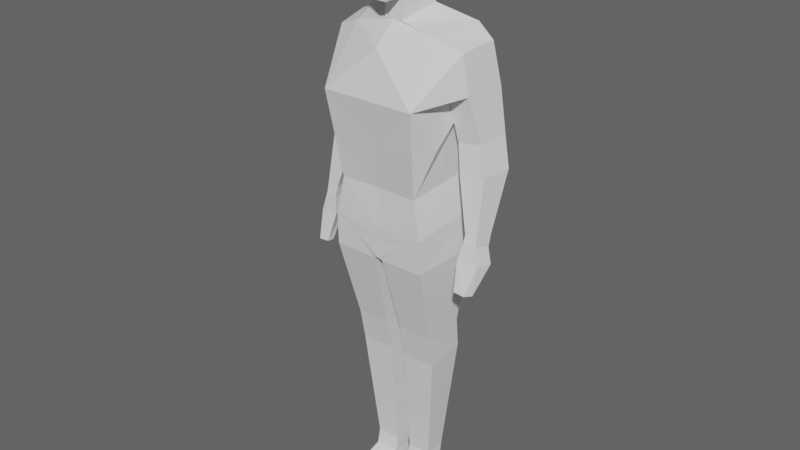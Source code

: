 # Source: human.blend  (saved by Blender 3.5.10; exported with 4.5.12 LTS)
import bpy
from mathutils import Matrix  # noqa: F401  (used for matrix-valued properties, if any)

bpy.ops.wm.read_factory_settings(use_empty=True)
scene = bpy.context.scene
scene.name = 'Scene'

# ---- collections
col_collection = bpy.data.collections.new('Collection'); scene.collection.children.link(col_collection)

# ---- world
world_world = bpy.data.worlds.new('World'); scene.world = world_world
world_world.use_nodes = True; world_world.node_tree.nodes.clear()
_N = world_world.node_tree.nodes; _L = world_world.node_tree.links
n0 = _N.new('ShaderNodeOutputWorld'); n0.name = 'World Output'; n0.location = (300, 300)
n1 = _N.new('ShaderNodeBackground'); n1.name = 'Background'; n1.location = (10, 300)
n1.inputs[0].default_value = (0.05088, 0.05088, 0.05088, 1.0)
n1.inputs[1].default_value = 2.0
_L.new(n1.outputs[0], n0.inputs[0])
n0.is_active_output = True
world_world.color = (0.05088, 0.05088, 0.05088)
world_world.use_sun_shadow = False
world_world.sun_shadow_jitter_overblur = 0.0

# ---- meshes
me_cube = bpy.data.meshes.new('Cube')
me_cube.from_pydata([(-0.01492, -0.07681, 1.555), (-0.06798, -0.08275, 1.775), (-0.05842, 0.07114, 1.593), (-0.06798, 0.07264, 1.767), (-0.02869, -0.02735, 1.565), (-0.07581, -0.0003654, 1.78), (-0.07019, -0.08487, 1.664), (-0.07019, 0.101, 1.678), (-0.09213, -0.0003654, 1.652), (0.0, 0.07114, 1.593), (0.0, 0.08155, 1.776), (0.0, -0.07681, 1.555), (0.0, -0.08275, 1.775), (0.0, -0.0003654, 1.804), (0.0, -0.02735, 1.565), (0.0, -0.1098, 1.635), (0.0, 0.1063, 1.678), (-0.05842, 0.06575, 1.534), (-0.02869, -0.0312, 1.499), (0.0, 0.06575, 1.534), (0.0, -0.0312, 1.499), (-0.1445, -0.1412, 1.31), (0.0, 0.09198, 1.332), (0.0, -0.1412, 1.31), (-0.1674, 0.1063, 1.495), (-0.1296, -0.02545, 1.473), (0.0, -0.101, 1.44), (0.0, 0.1278, 1.437), (-0.241, 0.1099, 1.338), (-0.2214, -0.003293, 1.332), (-0.2215, 0.09601, 1.458), (-0.2039, -0.00514, 1.445), (-0.1432, 0.07046, 1.077), (-0.1232, -0.09901, 1.049), (0.0, 0.07046, 1.077), (0.0, -0.09463, 1.049), (-0.1584, -0.007826, 1.324), (-0.1682, 0.1164, 0.9693), (-0.1712, 0.0939, 0.8511), (-0.1475, -0.1005, 0.8334), (0.0, -0.1038, 0.8398), (0.0, -0.1043, 0.9353), (0.0, 0.0952, 0.8618), (-0.1464, -0.1043, 0.9353), (-0.1742, 0.1079, 1.343), (-0.01651, 0.0939, 0.8511), (-0.01361, -0.1005, 0.8334), (-0.09702, 0.0116, 0.1377), (-0.1384, 0.08471, 0.6059), (-0.1294, -0.03522, 0.5877), (-0.09901, 0.07509, 0.1502), (-0.129, -0.02174, 1.28e-05), (-0.02542, 0.08471, 0.6059), (-0.02339, -0.03522, 0.5877), (0.0, 0.1164, 0.9693), (-0.1302, 0.1042, 0.5061), (-0.1294, -0.01571, 0.4879), (-0.09943, 0.06526, 0.09193), (-0.09701, 0.001816, 0.09193), (-0.02542, 0.1042, 0.5061), (-0.02339, -0.01571, 0.4879), (-0.1224, 0.06412, 1.28e-05), (-0.02554, 0.07509, 0.1502), (-0.02415, 0.0116, 0.1377), (-0.1154, -0.1041, 0.03027), (-0.02416, 0.003799, 0.09193), (-0.02728, 0.06723, 0.09193), (-0.0241, 0.06648, 1.28e-05), (-0.01838, -0.01912, 1.28e-05), (-0.03376, -0.1023, 0.03027), (-0.1285, -0.107, 1.28e-05), (-0.03369, -0.1048, 1.28e-05), (-0.1762, 0.02032, 1.19), (-0.2433, 0.02598, 1.199), (-0.2597, 0.1128, 1.205), (-0.1935, 0.1105, 1.21), (-0.1895, 0.01204, 1.102), (-0.2623, 0.0177, 1.112), (-0.2801, 0.1046, 1.117), (-0.2083, 0.1022, 1.122), (-0.2305, -0.01278, 0.9507), (-0.2681, -0.008696, 0.9554), (-0.2773, 0.03976, 0.9496), (-0.2402, 0.03899, 0.9526), (-0.23, -0.02082, 0.9243), (-0.2676, -0.01593, 0.928), (-0.2768, 0.03055, 0.9132), (-0.2397, 0.03037, 0.9163), (-0.2199, -0.03234, 0.8777), (-0.2798, -0.02474, 0.8704), (-0.2927, 0.02128, 0.8687), (-0.235, 0.021, 0.8735), (-0.2303, -0.05834, 0.7946), (-0.2639, -0.05766, 0.7913), (-0.2753, -0.03375, 0.7873), (-0.2321, -0.03387, 0.7909), (-0.1284, -0.01306, 0.03379), (-0.1239, 0.07087, 0.01984), (-0.0251, 0.0728, 0.01984), (-0.01861, -0.01061, 0.03415), (-0.1247, -0.1128, 0.01984), (-0.03351, -0.1114, 0.01984), (-0.08977, -0.1027, 0.9022), (0.0, -0.1043, 0.9009), (-0.01651, 0.1051, 0.9036), (0.0, 0.1058, 0.9156), (-0.1631, -0.05342, 1.187), (-0.1339, -0.1201, 1.18), (0.0, -0.1179, 1.18)], [], [(44, 22, 34, 32), (32, 34, 54, 37), (15, 12, 1, 6), (6, 1, 5, 8), (0, 6, 8, 4), (13, 5, 1, 12), (11, 15, 6, 0), (2, 7, 16, 9), (14, 4, 18, 20), (4, 14, 11, 0), (21, 25, 31, 29), (4, 8, 7, 2), (7, 3, 10, 16), (44, 32, 33, 106), (2, 9, 19, 17), (26, 25, 21, 23), (24, 27, 22, 44), (17, 19, 27, 24), (4, 2, 17, 18), (18, 17, 24, 25), (24, 44, 28, 30), (31, 30, 28, 29), (25, 24, 30, 31), (56, 55, 50, 47), (20, 18, 25, 26), (21, 107, 108, 23), (45, 42, 40, 46), (39, 46, 102, 43), (37, 54, 105, 104), (49, 48, 55, 56), (38, 45, 52, 48), (46, 39, 49, 53), (45, 46, 53, 52), (40, 103, 102, 46), (8, 5, 3, 7), (37, 38, 39, 43), (53, 60, 59, 52), (33, 43, 41, 35), (47, 50, 57, 58), (60, 63, 62, 59), (53, 49, 56, 60), (48, 52, 59, 55), (62, 63, 65, 66), (58, 57, 97, 96), (50, 62, 66, 57), (63, 47, 58, 65), (60, 56, 47, 63), (55, 59, 62, 50), (66, 65, 99, 98), (68, 51, 61, 67), (97, 98, 67, 61), (96, 51, 70, 100), (65, 58, 64, 69), (96, 97, 61, 51), (101, 100, 70, 71), (51, 68, 71, 70), (99, 65, 69, 101), (36, 21, 29), (28, 44, 75, 74), (36, 29, 73, 72), (44, 36, 72, 75), (29, 28, 74, 73), (13, 10, 3, 5), (72, 73, 77, 76), (75, 72, 76, 79), (74, 75, 79, 78), (73, 74, 78, 77), (79, 76, 80, 83), (78, 79, 83, 82), (77, 78, 82, 81), (76, 77, 81, 80), (82, 83, 87, 86), (81, 82, 86, 85), (80, 81, 85, 84), (83, 80, 84, 87), (84, 85, 89, 88), (87, 84, 88, 91), (86, 87, 91, 90), (85, 86, 90, 89), (90, 91, 95, 94), (89, 90, 94, 93), (88, 89, 93, 92), (91, 88, 92, 95), (93, 94, 95, 92), (68, 99, 101, 71), (69, 64, 100, 101), (98, 99, 68, 67), (43, 33, 32, 37), (58, 96, 100, 64), (57, 66, 98, 97), (103, 41, 43, 102), (42, 45, 104, 105), (38, 37, 104, 45), (21, 106, 33, 107), (44, 106, 21, 36), (35, 108, 107, 33), (39, 38, 48, 49)])
_uv = me_cube.uv_layers.new(name='UVMap')
_uv.uv.foreach_set('vector', [0.375, 0.25, 0.375, 0.375, 0.375, 0.375, 0.375, 0.25, 0.375, 0.25, 0.375, 0.375, 0.375, 0.375, 0.375, 0.25, 0.5, 0.875, 0.625, 0.875, 0.625, 1.0, 0.5, 1.0, 0.5, 0.0, 0.625, 0.0, 0.625, 0.125, 0.5, 0.125, 0.375, 0.0, 0.5, 0.0, 0.5, 0.125, 0.375, 0.08088, 0.75, 0.625, 0.875, 0.625, 0.875, 0.75, 0.75, 0.75, 0.375, 0.875, 0.5, 0.875, 0.5, 1.0, 0.375, 1.0, 0.375, 0.25, 0.5, 0.25, 0.5, 0.375, 0.375, 0.375, 0.25, 0.6691, 0.125, 0.6691, 0.125, 0.6691, 0.25, 0.6691, 0.125, 0.6691, 0.25, 0.6691, 0.25, 0.75, 0.125, 0.75, 0.125, 0.6691, 0.125, 0.6691, 0.125, 0.6691, 0.125, 0.6691, 0.375, 0.08088, 0.5, 0.125, 0.5, 0.25, 0.375, 0.25, 0.5, 0.25, 0.625, 0.25, 0.625, 0.375, 0.5, 0.375, 0.375, 0.25, 0.375, 0.25, 0.0, 0.0, 0.0, 0.0, 0.375, 0.25, 0.375, 0.375, 0.375, 0.375, 0.375, 0.25, 0.25, 0.6691, 0.125, 0.6691, 0.125, 0.6691, 0.25, 0.6691, 0.375, 0.25, 0.375, 0.375, 0.375, 0.375, 0.375, 0.25, 0.375, 0.25, 0.375, 0.375, 0.375, 0.375, 0.375, 0.25, 0.375, 0.08088, 0.375, 0.25, 0.375, 0.25, 0.375, 0.08088, 0.375, 0.08088, 0.375, 0.25, 0.375, 0.25, 0.375, 0.08088, 0.375, 0.25, 0.375, 0.25, 0.375, 0.25, 0.375, 0.25, 0.375, 0.08088, 0.375, 0.25, 0.375, 0.25, 0.375, 0.0602, 0.375, 0.08088, 0.375, 0.25, 0.375, 0.25, 0.375, 0.08088, 0.125, 0.6691, 0.125, 0.5, 0.125, 0.5, 0.125, 0.6691, 0.25, 0.6691, 0.125, 0.6691, 0.125, 0.6691, 0.25, 0.6691, 0.125, 0.6691, 0.125, 0.6691, 0.0, 0.0, 0.25, 0.6691, 0.2377, 0.5, 0.25, 0.4973, 0.2477, 0.6691, 0.2377, 0.6691, 0.125, 0.6691, 0.2377, 0.6691, 0.02541, 0.136, 0.125, 0.6691, 0.375, 0.25, 0.375, 0.375, 0.0, 0.0, 0.0, 0.0, 0.125, 0.6691, 0.125, 0.5, 0.125, 0.5, 0.125, 0.6691, 0.375, 0.25, 0.375, 0.3627, 0.375, 0.3627, 0.375, 0.25, 0.2377, 0.6691, 0.125, 0.6691, 0.125, 0.6691, 0.2377, 0.6691, 0.2377, 0.5, 0.2377, 0.6691, 0.2377, 0.6691, 0.2377, 0.5, 0.2477, 0.6691, 0.0, 0.0, 0.02541, 0.136, 0.2377, 0.6691, 0.5, 0.125, 0.625, 0.125, 0.625, 0.25, 0.5, 0.25, 0.125, 0.5, 0.125, 0.5, 0.125, 0.6691, 0.125, 0.6691, 0.2377, 0.6691, 0.2377, 0.6691, 0.2377, 0.5, 0.2377, 0.5, 0.125, 0.6691, 0.125, 0.6691, 0.2318, 0.6691, 0.25, 0.6691, 0.125, 0.6691, 0.125, 0.5, 0.125, 0.5, 0.125, 0.6691, 0.2377, 0.6691, 0.2377, 0.6691, 0.2377, 0.5, 0.2377, 0.5, 0.2377, 0.6691, 0.125, 0.6691, 0.125, 0.6691, 0.2377, 0.6691, 0.375, 0.25, 0.375, 0.3627, 0.375, 0.3627, 0.375, 0.25, 0.2377, 0.5, 0.2377, 0.6691, 0.2377, 0.6691, 0.2377, 0.5, 0.125, 0.6691, 0.125, 0.5, 0.125, 0.5, 0.125, 0.6691, 0.375, 0.25, 0.375, 0.3627, 0.375, 0.3627, 0.375, 0.25, 0.2377, 0.6691, 0.125, 0.6691, 0.125, 0.6691, 0.2377, 0.6691, 0.2377, 0.6691, 0.125, 0.6691, 0.125, 0.6691, 0.2377, 0.6691, 0.375, 0.25, 0.375, 0.3627, 0.375, 0.3627, 0.375, 0.25, 0.2377, 0.5, 0.2377, 0.6691, 0.2377, 0.6691, 0.2377, 0.5, 0.2377, 0.6691, 0.125, 0.6691, 0.125, 0.5, 0.2377, 0.5, 0.375, 0.25, 0.375, 0.3627, 0.375, 0.3627, 0.375, 0.25, 0.125, 0.6691, 0.125, 0.6691, 0.125, 0.6691, 0.125, 0.6691, 0.2377, 0.6691, 0.125, 0.6691, 0.125, 0.6691, 0.2377, 0.6691, 0.125, 0.6691, 0.125, 0.5, 0.125, 0.5, 0.125, 0.6691, 0.2377, 0.6691, 0.125, 0.6691, 0.125, 0.6691, 0.2377, 0.6691, 0.125, 0.6691, 0.2377, 0.6691, 0.2377, 0.6691, 0.125, 0.6691, 0.2377, 0.6691, 0.2377, 0.6691, 0.2377, 0.6691, 0.2377, 0.6691, 0.0, 0.0, 0.0, 0.0, 0.0, 0.0, 0.375, 0.25, 0.375, 0.25, 0.375, 0.25, 0.375, 0.25, 0.0, 0.0, 0.0, 0.0, 0.0, 0.0, 0.0, 0.0, 0.125, 0.5, 0.125, 0.5921, 0.125, 0.5846, 0.125, 0.5, 0.375, 0.0602, 0.375, 0.25, 0.375, 0.25, 0.375, 0.08088, 0.75, 0.625, 0.75, 0.5, 0.875, 0.5, 0.875, 0.625, 0.0, 0.0, 0.0, 0.0, 0.0, 0.0, 0.0, 0.0, 0.125, 0.5, 0.125, 0.5846, 0.125, 0.5846, 0.125, 0.5, 0.375, 0.25, 0.375, 0.25, 0.375, 0.25, 0.375, 0.25, 0.375, 0.08088, 0.375, 0.25, 0.375, 0.25, 0.375, 0.08088, 0.125, 0.5, 0.125, 0.5846, 0.125, 0.5846, 0.125, 0.5, 0.375, 0.25, 0.375, 0.25, 0.375, 0.25, 0.375, 0.25, 0.375, 0.08088, 0.375, 0.25, 0.375, 0.25, 0.375, 0.08088, 0.0, 0.0, 0.0, 0.0, 0.0, 0.0, 0.0, 0.0, 0.375, 0.25, 0.375, 0.25, 0.375, 0.25, 0.375, 0.25, 0.375, 0.08088, 0.375, 0.25, 0.375, 0.25, 0.375, 0.08088, 0.0, 0.0, 0.0, 0.0, 0.0, 0.0, 0.0, 0.0, 0.125, 0.5, 0.125, 0.5846, 0.125, 0.5846, 0.125, 0.5, 0.0, 0.0, 0.0, 0.0, 0.0, 0.0, 0.0, 0.0, 0.125, 0.5, 0.125, 0.5846, 0.125, 0.5846, 0.125, 0.5, 0.375, 0.25, 0.375, 0.25, 0.375, 0.25, 0.375, 0.25, 0.375, 0.08088, 0.375, 0.25, 0.375, 0.25, 0.375, 0.08088, 0.375, 0.25, 0.375, 0.25, 0.375, 0.25, 0.375, 0.25, 0.375, 0.08088, 0.375, 0.25, 0.375, 0.25, 0.375, 0.08088, 0.0, 0.0, 0.0, 0.0, 0.0, 0.0, 0.0, 0.0, 0.125, 0.5, 0.125, 0.5846, 0.125, 0.5846, 0.125, 0.5, 0.0, 0.0, 0.375, 0.25, 0.125, 0.5, 0.0, 0.0, 0.2377, 0.6691, 0.2377, 0.6691, 0.2377, 0.6691, 0.2377, 0.6691, 0.2377, 0.6691, 0.125, 0.6691, 0.125, 0.6691, 0.2377, 0.6691, 0.2377, 0.5, 0.2377, 0.6691, 0.2377, 0.6691, 0.2377, 0.5, 0.125, 0.6691, 0.0, 0.0, 0.375, 0.25, 0.125, 0.5, 0.125, 0.6691, 0.125, 0.6691, 0.125, 0.6691, 0.125, 0.6691, 0.375, 0.25, 0.375, 0.3627, 0.375, 0.3627, 0.375, 0.25, 0.0, 0.0, 0.2318, 0.6691, 0.125, 0.6691, 0.02541, 0.136, 0.25, 0.4973, 0.2377, 0.5, 0.0, 0.0, 0.0, 0.0, 0.375, 0.25, 0.375, 0.25, 0.0, 0.0, 0.375, 0.3627, 0.125, 0.6691, 0.0, 0.0, 0.0, 0.0, 0.125, 0.6691, 0.375, 0.25, 0.0, 0.0, 0.125, 0.6691, 0.0, 0.0, 0.25, 0.6691, 0.0, 0.0, 0.125, 0.6691, 0.0, 0.0, 0.125, 0.6691, 0.125, 0.5, 0.125, 0.5, 0.125, 0.6691])
me_cube.update()

# ---- objects
ob_sizeref = bpy.data.objects.new('sizeRef', me_cube)

# ---- transforms, parenting, visibility, modifiers, constraints
ob_sizeref.location = (0.0, 0.0, 0.0)
_m = ob_sizeref.modifiers.new('Mirror', 'MIRROR')
_m.use_clip = True

# ---- collection membership
col_collection.objects.link(ob_sizeref)

# ---- scene / render settings (as saved in the file)
scene.frame_start = 1; scene.frame_end = 100; scene.frame_set(1)
scene.render.engine = 'CYCLES'
scene.render.image_settings.compression = 0
scene.render.resolution_x = 2560
scene.render.resolution_y = 1440
scene.cycles.samples = 32
scene.cycles.sampling_pattern = 'TABULATED_SOBOL'
scene.view_settings.look = 'Medium High Contrast'
scene.view_settings.view_transform = 'Filmic'
bpy.context.view_layer.update()

# ---- added for rendering (the .blend has no active camera and no usable light): camera, sun
cam_auto = bpy.data.cameras.new('AutoCamera')
cam_auto.lens = 50.0
cam_auto.sensor_width = 36.0
cam_auto.clip_end = 1000.0
ob_auto_camera = bpy.data.objects.new('AutoCamera', cam_auto)
scene.collection.objects.link(ob_auto_camera)
ob_auto_camera.location = (1.7719, -2.13296, 2.31928)
ob_auto_camera.rotation_euler = (1.09748, -7.21219e-08, 0.694738)
scene.camera = ob_auto_camera
light_auto_sun = bpy.data.lights.new('AutoSun', 'SUN')
light_auto_sun.energy = 3.0
light_auto_sun.angle = 0.0523599
ob_auto_sun = bpy.data.objects.new('AutoSun', light_auto_sun)
scene.collection.objects.link(ob_auto_sun)
ob_auto_sun.rotation_euler = (0.872665, 0.174533, 0.523599)
bpy.context.view_layer.update()

